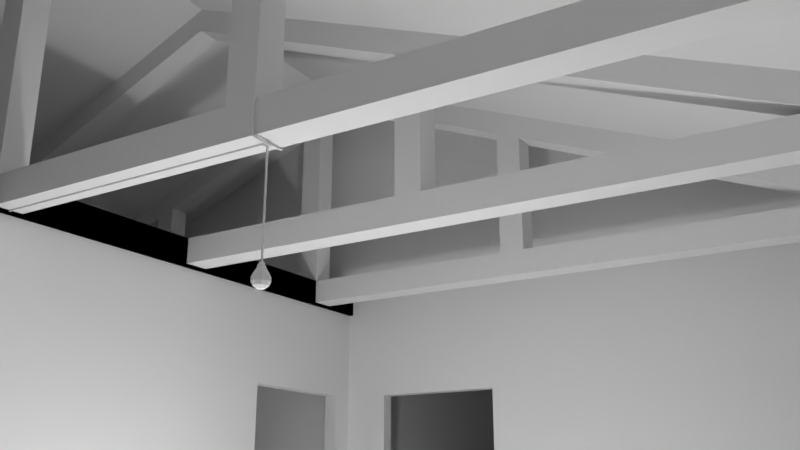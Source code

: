 # Source: Tembok.blend  (saved by Blender 2.79.0; exported with 4.5.12 LTS)
import bpy
from mathutils import Matrix  # noqa: F401  (used for matrix-valued properties, if any)

bpy.ops.wm.read_factory_settings(use_empty=True)
scene = bpy.context.scene
scene.name = 'Scene'

# ---- collections
col_collection_1 = bpy.data.collections.new('Collection 1'); scene.collection.children.link(col_collection_1)
col_collection_2 = bpy.data.collections.new('Collection 2'); scene.collection.children.link(col_collection_2)

# ---- materials (node trees are filled in below, after node groups)
mat_material_000 = bpy.data.materials.new('Material.000')
mat_material_000.alpha_threshold = 0.0
mat_material_000.use_transparent_shadow = False
mat_material_000.roughness = 0.5
mat_material_000.specular_intensity = 0.0
mat_genteng = bpy.data.materials.new('Genteng')
mat_genteng.alpha_threshold = 0.0
mat_genteng.use_transparent_shadow = False
mat_genteng.roughness = 0.5
mat_genteng.specular_intensity = 0.0
mat_rangka_genteng = bpy.data.materials.new('Rangka_Genteng')
mat_rangka_genteng.alpha_threshold = 0.0
mat_rangka_genteng.use_transparent_shadow = False
mat_rangka_genteng.roughness = 0.5
mat_rangka_genteng.specular_intensity = 0.0

# ---- material node trees

# ---- world
world_world = bpy.data.worlds.new('World'); scene.world = world_world
world_world.color = (0.05088, 0.05088, 0.05088)
world_world.use_sun_shadow = False
world_world.sun_shadow_jitter_overblur = 0.0
world_world.cycles.sampling_method = 'MANUAL'

# ---- cameras
cam_camera = bpy.data.cameras.new('Camera')
cam_camera.clip_end = 100.0
cam_camera.lens = 35.0
cam_camera.sensor_width = 32.0
cam_camera.sensor_height = 18.0
cam_camera.display_size = 2.0
cam_camera.dof.focus_distance = 0.0
cam_camera.dof.aperture_fstop = 128.0
cam_camera.dof.aperture_blades = 6

# ---- lights
light_sun = bpy.data.lights.new('Sun', 'POINT')
light_sun.transmission_factor = 0.0
light_sun.energy = 100.0
light_sun.shadow_buffer_clip_start = 0.5
light_sun.shadow_soft_size = 0.1
light_sun.shadow_maximum_resolution = 0.006
light_sun.use_absolute_resolution = True

# ---- meshes
me_plane = bpy.data.meshes.new('Plane')
me_plane.from_pydata([(-10.0, -10.0, 0.0), (10.0, -10.0, 0.0), (-10.0, 10.0, 0.0), (10.0, 10.0, 0.0)], [], [(0, 1, 3, 2)])
me_plane.use_remesh_preserve_volume = False
me_plane.use_remesh_preserve_attributes = False
me_plane.use_mirror_vertex_groups = False
me_plane.update()
me_sphere_001 = bpy.data.meshes.new('Sphere.001')
me_sphere_001.from_pydata([(-8.369e-10, 0.02169, -0.5565), (-8.369e-10, 0.04875, -0.6044), (-8.369e-10, 2.217e-09, -0.6655), (-8.369e-10, 0.02169, -0.548), (0.01534, 0.01534, -0.5565), (0.02764, 0.02764, -0.5843), (0.03447, 0.03447, -0.6044), (0.03447, 0.03447, -0.6266), (0.02764, 0.02764, -0.6467), (0.01534, 0.01534, -0.6606), (0.02169, 2.839e-09, -0.5565), (0.03909, 2.839e-09, -0.5843), (0.04875, 2.839e-09, -0.6044), (0.04875, 2.839e-09, -0.6266), (0.03909, 2.839e-09, -0.6467), (0.02169, 2.094e-09, -0.6606), (0.01534, -0.01534, -0.5565), (0.02764, -0.02764, -0.5843), (0.03447, -0.03447, -0.6044), (0.03447, -0.03447, -0.6266), (0.02764, -0.02764, -0.6467), (0.01534, -0.01534, -0.6606), (-9.6e-10, -0.02169, -0.5565), (-2.15e-10, -0.03909, -0.5843), (-2.15e-10, -0.04875, -0.6044), (-2.15e-10, -0.04875, -0.6266), (-2.15e-10, -0.03909, -0.6467), (-9.6e-10, -0.02169, -0.6606), (-0.01534, -0.01534, -0.5565), (-0.02764, -0.02764, -0.5843), (-0.03447, -0.03447, -0.6044), (-0.03447, -0.03447, -0.6266), (-0.02764, -0.02764, -0.6467), (-0.01534, -0.01534, -0.6606), (-0.02169, 2.094e-09, -0.5565), (-0.03909, 2.839e-09, -0.5843), (-0.04875, 2.839e-09, -0.6044), (-0.04875, 2.839e-09, -0.6266), (-0.03909, 2.839e-09, -0.6467), (-0.02169, 2.094e-09, -0.6606), (-0.01534, 0.01534, -0.5565), (-0.02764, 0.02764, -0.5843), (-0.03447, 0.03447, -0.6044), (-0.03447, 0.03447, -0.6266), (-0.02764, 0.02764, -0.6467), (-0.01534, 0.01534, -0.6606), (-2.15e-10, 0.03909, -0.5843), (-2.15e-10, 0.04875, -0.6266), (-2.15e-10, 0.03909, -0.6467), (-9.6e-10, 0.02169, -0.6606), (0.01534, 0.01534, -0.548), (0.02169, 2.839e-09, -0.548), (0.01534, -0.01534, -0.548), (-9.6e-10, -0.02169, -0.548), (-0.01534, -0.01534, -0.548), (-0.02169, 2.094e-09, -0.548), (-0.01534, 0.01534, -0.548), (-8.369e-10, 0.02169, -0.548), (0.01534, 0.01534, -0.548), (0.02169, 2.839e-09, -0.548), (0.01534, -0.01534, -0.548), (-9.6e-10, -0.02169, -0.548), (-0.01534, -0.01534, -0.548), (-0.02169, 2.094e-09, -0.548), (-0.01534, 0.01534, -0.548), (-7.509e-10, 0.01168, -0.5297), (0.008258, 0.008258, -0.5297), (0.01168, 2.85e-09, -0.5297), (0.008258, -0.008258, -0.5297), (-8.172e-10, -0.01168, -0.5297), (-0.008258, -0.008258, -0.5297), (-0.01168, 2.449e-09, -0.5297), (-0.008258, 0.008258, -0.5297), (-2.415e-10, 0.005078, -0.5297), (0.003591, 0.003591, -0.5297), (0.005078, 4.008e-09, -0.5297), (0.003591, -0.003591, -0.5297), (-2.703e-10, -0.005078, -0.5297), (-0.003591, -0.003591, -0.5297), (-0.005078, 3.833e-09, -0.5297), (-0.003591, 0.003591, -0.5297)], [], [(2, 49, 9), (48, 47, 7, 8), (1, 46, 5, 6), (16, 10, 51, 52), (49, 48, 8, 9), (47, 1, 6, 7), (46, 0, 4, 5), (2, 9, 15), (8, 7, 13, 14), (6, 5, 11, 12), (40, 34, 55, 56), (9, 8, 14, 15), (7, 6, 12, 13), (5, 4, 10, 11), (2, 15, 21), (14, 13, 19, 20), (12, 11, 17, 18), (4, 0, 3, 50), (15, 14, 20, 21), (13, 12, 18, 19), (11, 10, 16, 17), (18, 17, 23, 24), (28, 22, 53, 54), (21, 20, 26, 27), (19, 18, 24, 25), (17, 16, 22, 23), (2, 21, 27), (20, 19, 25, 26), (27, 26, 32, 33), (25, 24, 30, 31), (23, 22, 28, 29), (2, 27, 33), (26, 25, 31, 32), (24, 23, 29, 30), (34, 28, 54, 55), (33, 32, 38, 39), (31, 30, 36, 37), (29, 28, 34, 35), (2, 33, 39), (32, 31, 37, 38), (30, 29, 35, 36), (22, 16, 52, 53), (35, 34, 40, 41), (2, 39, 45), (38, 37, 43, 44), (36, 35, 41, 42), (0, 40, 56, 3), (39, 38, 44, 45), (37, 36, 42, 43), (2, 45, 49), (44, 43, 47, 48), (42, 41, 46, 1), (10, 4, 50, 51), (45, 44, 48, 49), (43, 42, 1, 47), (41, 40, 0, 46), (54, 53, 61, 62), (55, 54, 62, 63), (3, 56, 64, 57), (56, 55, 63, 64), (50, 3, 57, 58), (51, 50, 58, 59), (52, 51, 59, 60), (53, 52, 60, 61), (63, 62, 70, 71), (57, 64, 72, 65), (58, 57, 65, 66), (60, 59, 67, 68), (62, 61, 69, 70), (64, 63, 71, 72), (59, 58, 66, 67), (61, 60, 68, 69), (67, 66, 74, 75), (69, 68, 76, 77), (71, 70, 78, 79), (65, 72, 80, 73), (66, 65, 73, 74), (68, 67, 75, 76), (70, 69, 77, 78), (72, 71, 79, 80)])
me_sphere_001.use_remesh_preserve_volume = False
me_sphere_001.use_remesh_preserve_attributes = False
me_sphere_001.use_mirror_vertex_groups = False
me_sphere_001.update()
me_cube_000 = bpy.data.meshes.new('Cube.000')
me_cube_000.from_pydata([(-4.0, -0.06, 0.0), (-4.0, -0.06, 2.5), (-4.0, 0.06, 0.0), (-4.0, 0.06, 2.5), (1.7, -0.06, 0.0), (1.7, -0.06, 2.5), (1.7, 0.06, 0.0), (1.7, 0.06, 2.5), (-4.0, -0.06, 3.3), (-4.0, 0.06, 3.3), (1.7, -0.06, 3.3), (1.7, 0.06, 3.3), (-4.12, -0.06, 0.0), (-4.12, -0.06, 2.5), (-4.12, 0.06, 0.0), (-4.12, 0.06, 2.5), (-4.12, -0.06, 3.3), (-4.12, 0.06, 3.3), (-4.0, -5.06, 0.0), (-4.0, -5.06, 2.5), (-4.0, -5.066, 3.3), (-4.12, -5.06, 0.0), (-4.12, -5.06, 2.5), (-4.12, -5.06, 3.3), (-4.0, -5.18, 0.0), (-4.0, -5.18, 2.5), (-4.0, -5.18, 3.3), (-4.12, -5.18, 0.0), (-4.12, -5.18, 2.5), (-4.12, -5.18, 3.3), (3.0, -5.06, 0.0), (3.0, -5.06, 2.5), (3.0, -5.06, 3.3), (3.0, -5.18, 0.0), (3.0, -5.18, 2.5), (3.0, -5.18, 3.3), (3.12, -5.06, 0.0), (3.12, -5.06, 2.5), (3.12, -5.06, 3.3), (3.12, -5.18, 0.0), (3.12, -5.18, 2.5), (3.12, -5.18, 3.3), (3.0, -1.56, 0.0), (3.0, -1.56, 2.5), (3.0, -1.56, 3.3), (3.12, -1.56, 0.0), (3.12, -1.56, 2.5), (3.12, -1.56, 3.3), (3.0, -0.46, 2.5), (3.0, -0.46, 3.3), (3.12, -0.46, 2.5), (3.12, -0.46, 3.3), (3.0, -0.06, 2.5), (3.0, -0.06, 3.3), (3.12, -0.06, 2.5), (3.12, -0.06, 3.3), (9.02, 0.06, 3.3), (9.02, 0.06, 2.5), (9.02, 0.06, -1.192e-07), (9.02, -0.06, -1.192e-07), (2.8, -0.06, 2.5), (2.8, -0.06, 3.3), (2.8, 0.06, 2.5), (2.8, 0.06, 3.3), (3.0, -0.06, -1.192e-07), (3.12, -0.06, -1.192e-07), (3.0, -0.46, -1.192e-07), (3.12, -0.46, -1.192e-07), (3.12, 0.06, -1.192e-07), (3.0, 0.06, -1.192e-07), (2.8, 0.06, -1.192e-07), (2.8, -0.06, -1.192e-07), (-4.0, -0.06, 0.8984), (-4.0, 0.06, 0.8984), (1.7, 0.06, 0.8984), (1.7, -0.06, 0.8984), (-4.12, -0.06, 0.8984), (-4.12, 0.06, 0.8984), (-4.0, -5.06, 0.8984), (-4.12, -5.06, 0.8984), (-4.0, -5.18, 0.8984), (-4.12, -5.18, 0.8984), (3.0, -5.06, 0.8984), (3.0, -5.18, 0.8984), (3.12, -5.06, 0.8984), (3.12, -5.18, 0.8984), (3.0, -1.56, 0.8984), (3.12, -1.56, 0.8984), (0.08, -5.06, 3.3), (0.08, -5.06, 2.5), (0.08, -5.18, 0.0), (0.08, -5.18, 2.5), (0.08, -5.18, 3.3), (0.08, -5.06, 0.0), (0.08, -5.06, 0.8984), (0.08, -5.18, 0.8984), (1.879, -5.06, 3.3), (1.879, -5.18, 0.0), (1.879, -5.18, 3.3), (1.879, -5.06, 0.0), (1.879, -5.06, 0.8984), (1.879, -5.18, 0.8984), (1.879, -5.06, 2.5), (1.879, -5.18, 2.5), (-4.0, 3.96, 0.0), (-4.0, 3.96, 2.5), (-4.0, 3.96, 3.3), (-4.12, 3.96, 0.0), (-4.12, 3.96, 2.5), (-4.12, 3.96, 3.3), (-4.0, 3.96, 0.8984), (-4.12, 3.96, 0.8984), (-4.0, 4.08, 0.0), (-4.0, 4.08, 2.5), (-4.0, 4.08, 3.3), (-4.12, 4.08, 0.0), (-4.12, 4.08, 2.5), (-4.12, 4.08, 3.3), (-4.0, 4.08, 0.8984), (-4.12, 4.08, 0.8984), (3.0, 3.96, 0.0), (3.0, 3.96, 2.5), (3.0, 3.96, 3.3), (3.0, 3.96, 0.8984), (3.0, 4.08, 0.0), (3.0, 4.08, 2.5), (3.0, 4.08, 3.3), (3.0, 4.08, 0.8984), (3.12, 3.96, 0.0), (3.12, 3.96, 2.5), (3.12, 3.96, 3.3), (3.12, 3.96, 0.8984), (3.12, 4.08, 0.0), (3.12, 4.08, 2.5), (3.12, 4.08, 3.3), (3.12, 4.08, 0.8984), (9.02, -0.06, 3.3), (3.0, 0.06, 2.5), (3.0, 0.06, 3.3), (3.0, 0.06, 0.8984), (9.02, -0.06, 2.5), (3.12, 0.06, 2.5), (3.12, 0.06, 3.3), (3.12, 0.06, 0.8984), (9.02, 0.06, 0.8984), (9.14, 0.06, 3.3), (9.14, 0.06, 2.5), (9.14, 0.06, -1.192e-07), (9.14, -0.06, -1.192e-07), (9.14, -0.06, 3.3), (9.14, -0.06, 2.5), (9.14, 0.06, 0.8984), (9.02, -6.06, -1.192e-07), (9.02, -6.06, 3.0), (9.02, -6.06, 2.5), (9.14, -6.06, -1.192e-07), (9.14, -6.06, 3.0), (9.14, -6.06, 2.5), (3.0, -6.06, 0.0), (3.0, -6.06, 2.5), (3.0, -6.06, 3.0), (3.12, -6.06, 0.0), (3.12, -6.06, 2.5), (3.12, -6.06, 3.0), (3.0, -6.06, 0.8984), (3.12, -6.06, 0.8984), (3.0, -6.18, 0.0), (3.0, -6.18, 2.5), (3.0, -6.18, 3.0), (3.12, -6.18, 0.0), (3.12, -6.18, 2.5), (3.12, -6.18, 3.0), (3.0, -6.18, 0.8984), (3.12, -6.18, 0.8984), (9.02, -6.06, 0.8984), (9.02, -6.18, 0.0), (9.02, -6.18, 2.5), (9.02, -6.18, 3.0), (9.02, -6.18, 0.8984), (9.14, -6.06, 0.8984), (9.14, -6.18, 0.0), (9.14, -6.18, 2.5), (9.14, -6.18, 3.0), (9.14, -6.18, 0.8984), (8.8, -6.18, 2.5), (8.8, -6.18, 0.8984), (8.8, -6.06, 0.8984), (8.8, -6.18, 0.0), (8.8, -6.18, 3.0), (8.8, -6.06, 2.5), (8.8, -6.06, 3.0), (8.8, -6.06, -1.192e-07), (7.8, -6.18, 2.5), (7.8, -6.18, 3.0), (7.8, -6.06, 2.5), (7.8, -6.06, -1.192e-07), (7.8, -6.18, 0.8984), (7.8, -6.06, 0.8984), (7.8, -6.18, 0.0), (7.8, -6.06, 3.0), (3.12, 3.44, 0.8984), (3.0, 3.44, 2.5), (3.0, 3.44, 3.3), (3.12, 3.44, 3.3), (3.12, 3.44, 2.5), (3.0, 3.44, 0.8984), (3.12, 3.44, 0.0), (3.0, 3.44, 0.0), (3.12, 2.34, 0.8984), (3.0, 2.34, 2.5), (3.0, 2.34, 0.8984), (3.0, 2.34, 0.0), (3.0, 2.34, 3.3), (3.12, 2.34, 3.3), (3.12, 2.34, 2.5), (3.12, 2.34, 0.0), (-4.0, -0.06, 5.51), (-4.0, 0.06, 5.47), (-4.12, -0.06, 5.51), (-4.12, 0.06, 5.47), (3.0, -0.06, 5.51), (3.12, -0.06, 5.51), (9.02, 0.06, 5.47), (9.14, 5.46, 3.37), (9.02, 5.46, 3.37), (9.02, -0.06, 5.51), (3.0, 0.06, 5.47), (3.12, 0.06, 5.47), (9.14, 0.06, 5.47), (9.14, -0.06, 5.51), (-4.0, -5.06, 3.52), (-4.12, -5.06, 3.52), (-4.0, -5.18, 3.47), (-4.12, -5.18, 3.47), (3.0, -5.06, 3.52), (3.0, -5.18, 3.47), (3.12, -5.06, 3.52), (3.12, -5.18, 3.47), (0.08, -5.06, 3.52), (0.08, -5.18, 3.47), (1.879, -5.06, 3.52), (1.879, -5.18, 3.47), (9.02, -6.06, 3.14), (9.14, -6.06, 3.14), (3.0, -6.06, 3.14), (3.12, -6.06, 3.14), (3.0, -6.18, 3.08), (3.12, -6.18, 3.08), (9.02, -6.18, 3.08), (9.14, -6.18, 3.08), (8.8, -6.18, 3.08), (8.8, -6.06, 3.14), (7.8, -6.18, 3.08), (7.8, -6.06, 3.14), (3.0, -0.46, 5.351), (3.0, -1.564, 4.911), (3.12, -0.46, 5.351), (3.12, -1.564, 4.911), (-4.0, 3.96, 3.91), (-4.12, 3.96, 3.91), (-4.0, 4.08, 3.86), (-4.12, 4.08, 3.86), (3.0, 3.96, 3.91), (3.0, 4.08, 3.86), (3.12, 3.96, 3.91), (3.12, 4.08, 3.86), (3.0, 2.426, 4.524), (3.0, 3.44, 4.118), (3.12, 2.426, 4.524), (3.12, 3.44, 4.118), (-4.0, 0.04, 0.552), (-4.0, 0.04, 0.652), (-4.0, 0.64, 0.552), (-4.0, 0.64, 0.652), (-3.3, 0.04, 0.552), (-3.3, 0.04, 0.652), (-3.3, 0.64, 0.552), (-3.3, 0.64, 0.652), (-4.0, 0.74, 0.552), (-4.0, 0.74, 0.652), (-3.3, 0.74, 0.552), (-3.3, 0.74, 0.652), (-4.0, 0.64, 0.0), (-3.3, 0.64, 0.0), (-4.0, 0.74, 0.0), (-3.3, 0.74, 0.0), (-4.2, 1.54, 0.552), (-4.2, 1.54, 0.652), (-3.5, 1.54, 0.552), (-3.5, 1.54, 0.652), (-4.2, 1.64, 0.552), (-4.2, 1.64, 0.652), (-3.5, 1.64, 0.552), (-3.5, 1.64, 0.652), (-4.2, 1.54, -0.0001068), (-3.5, 1.54, -0.0001068), (-4.2, 1.64, -0.0001068), (-3.5, 1.64, -0.0001068), (-4.0, -5.066, 3.3)], [], [(2, 0, 12, 14), (73, 3, 7, 74), (69, 64, 71, 70), (75, 5, 1, 72), (2, 6, 4, 0), (65, 64, 69, 68), (219, 259, 109, 17), (259, 219, 217, 258), (1, 5, 10, 8), (7, 3, 9, 11), (76, 13, 15, 77), (15, 13, 16, 17), (12, 0, 18, 21), (2, 14, 107, 104), (231, 218, 16, 23), (23, 22, 28, 29), (231, 230, 216, 218), (1, 8, 298, 19), (16, 13, 22, 23), (72, 1, 19, 78), (76, 12, 21, 79), (25, 26, 29, 28), (80, 25, 28, 81), (21, 18, 24, 27), (79, 21, 27, 81), (102, 96, 32, 31), (84, 36, 45, 87), (40, 41, 163, 162), (237, 245, 163, 41), (98, 103, 34, 35), (37, 38, 41, 40), (84, 37, 40, 85), (33, 30, 36, 39), (96, 88, 238, 240), (31, 32, 44, 43), (86, 43, 46, 87), (38, 37, 46, 47), (36, 30, 42, 45), (82, 31, 43, 86), (244, 245, 237, 235), (48, 52, 64, 66), (46, 43, 48, 50), (47, 46, 50, 51), (43, 44, 49, 48), (51, 50, 54, 55), (48, 49, 53, 52), (143, 141, 57, 144), (244, 235, 35, 160), (141, 142, 56, 57), (55, 54, 140, 136), (63, 62, 7, 11), (52, 53, 61, 60), (50, 48, 66, 67), (138, 137, 62, 63), (67, 66, 64, 65), (225, 242, 243, 229), (60, 61, 10, 5), (62, 60, 5, 7), (52, 60, 71, 64), (54, 50, 67, 65), (62, 137, 69, 70), (60, 62, 70, 71), (30, 82, 86, 42), (42, 86, 87, 45), (33, 39, 161, 158), (36, 84, 85, 39), (37, 84, 87, 46), (22, 79, 81, 28), (24, 80, 81, 27), (13, 76, 79, 22), (0, 72, 78, 18), (3, 73, 110, 105), (12, 76, 77, 14), (4, 75, 72, 0), (2, 73, 74, 6), (25, 80, 95, 91), (18, 78, 94, 93), (78, 19, 89, 94), (24, 18, 93, 90), (26, 25, 91, 92), (41, 38, 236, 237), (19, 298, 88, 89), (80, 24, 90, 95), (93, 94, 100, 99), (90, 93, 99, 97), (92, 91, 103, 98), (32, 96, 240, 234), (89, 88, 96, 102), (95, 90, 97, 101), (113, 114, 126, 125), (104, 112, 124, 120), (108, 109, 117, 116), (73, 2, 104, 110), (14, 77, 111, 107), (9, 3, 105, 106), (77, 15, 108, 111), (15, 17, 109, 108), (114, 113, 116, 117), (118, 112, 115, 119), (113, 118, 119, 116), (106, 122, 262, 258), (107, 111, 119, 115), (106, 105, 121, 122), (111, 108, 116, 119), (104, 107, 115, 112), (124, 127, 135, 132), (127, 125, 133, 135), (105, 110, 123, 121), (134, 126, 263, 265), (118, 113, 125, 127), (110, 104, 120, 123), (112, 118, 127, 124), (129, 131, 135, 133), (130, 129, 133, 134), (131, 128, 132, 135), (125, 126, 134, 133), (212, 209, 137, 138), (215, 208, 143, 68), (120, 124, 132, 128), (114, 117, 261, 260), (68, 143, 144, 58), (57, 56, 145, 146), (214, 213, 142, 141), (209, 210, 139, 137), (210, 211, 69, 139), (211, 215, 68, 69), (208, 214, 141, 143), (54, 65, 59, 140), (65, 68, 58, 59), (149, 150, 146, 145), (146, 150, 148, 147), (136, 140, 154, 153), (59, 148, 155, 152), (17, 16, 218, 219), (59, 58, 147, 148), (58, 144, 151, 147), (144, 57, 146, 151), (140, 59, 152, 154), (148, 150, 157, 155), (225, 136, 153, 242), (150, 149, 156, 157), (189, 190, 153, 154), (158, 161, 169, 166), (191, 186, 174, 152), (39, 85, 165, 161), (34, 83, 164, 159), (83, 33, 158, 164), (35, 34, 159, 160), (85, 40, 162, 165), (168, 167, 170, 171), (172, 166, 169, 173), (167, 172, 173, 170), (159, 164, 172, 167), (164, 158, 166, 172), (184, 185, 178, 176), (160, 159, 167, 168), (176, 178, 183, 181), (178, 175, 180, 183), (175, 152, 155, 180), (185, 187, 175, 178), (187, 191, 152, 175), (188, 184, 176, 177), (153, 190, 251, 242), (186, 189, 154, 174), (157, 156, 182, 181), (155, 179, 183, 180), (179, 157, 181, 183), (190, 199, 253, 251), (177, 176, 181, 182), (33, 83, 82, 30), (100, 101, 97, 99), (100, 94, 95, 101), (95, 94, 89, 91), (89, 102, 103, 91), (102, 31, 34, 103), (31, 82, 83, 34), (192, 194, 189, 184), (199, 163, 245, 253), (193, 192, 184, 188), (198, 195, 191, 187), (196, 198, 187, 185), (189, 186, 185, 184), (195, 197, 186, 191), (194, 199, 190, 189), (162, 163, 199, 194), (161, 165, 197, 195), (170, 173, 196, 192), (173, 169, 198, 196), (169, 161, 195, 198), (171, 170, 192, 193), (177, 182, 249, 248), (165, 162, 194, 197), (196, 197, 194, 192), (185, 186, 197, 196), (131, 129, 204, 200), (120, 128, 206, 207), (123, 120, 207, 205), (121, 123, 205, 201), (129, 130, 203, 204), (128, 131, 200, 206), (122, 121, 201, 202), (204, 203, 213, 214), (202, 201, 209, 212), (206, 200, 205, 207), (204, 201, 205, 200), (214, 209, 201, 204), (214, 208, 210, 209), (211, 210, 208, 215), (6, 74, 75, 4), (5, 75, 74, 7), (216, 217, 219, 218), (220, 221, 227, 226), (220, 226, 138, 53), (61, 53, 138, 63), (216, 8, 9, 217), (222, 225, 229, 228), (145, 56, 224, 223), (149, 145, 228, 229), (216, 230, 20, 8), (230, 231, 233, 232), (240, 241, 235, 234), (234, 235, 237, 236), (230, 232, 239, 238), (238, 239, 241, 240), (88, 20, 230, 238), (98, 35, 235, 241), (26, 92, 239, 232), (23, 29, 233, 231), (92, 98, 241, 239), (29, 26, 232, 233), (245, 244, 246, 247), (251, 250, 248, 242), (242, 248, 249, 243), (253, 252, 250, 251), (245, 247, 252, 253), (193, 188, 250, 252), (188, 177, 248, 250), (182, 156, 243, 249), (160, 168, 246, 244), (168, 171, 247, 246), (171, 193, 252, 247), (243, 156, 149, 229), (257, 255, 234, 236), (221, 220, 254, 256), (256, 254, 255, 257), (236, 38, 47, 257), (51, 55, 221, 256), (47, 51, 256, 257), (32, 234, 255, 44), (44, 255, 254, 49), (220, 53, 49, 254), (259, 258, 260, 261), (260, 258, 262, 263), (263, 262, 264, 265), (130, 134, 265, 264), (126, 114, 260, 263), (117, 109, 259, 261), (266, 226, 227, 268), (258, 217, 9, 106), (262, 267, 269, 264), (267, 266, 268, 269), (122, 202, 267, 262), (202, 212, 266, 267), (212, 138, 226, 266), (130, 264, 269, 203), (203, 269, 268, 213), (213, 268, 227, 142), (270, 271, 273, 272), (277, 276, 280, 281), (276, 277, 275, 274), (274, 275, 271, 270), (272, 276, 274, 270), (277, 273, 271, 275), (278, 279, 287, 286), (276, 272, 282, 283), (273, 277, 281, 279), (272, 273, 279, 278), (283, 282, 284, 285), (278, 280, 285, 284), (272, 278, 284, 282), (280, 276, 283, 285), (287, 289, 293, 291), (281, 280, 288, 289), (280, 278, 286, 288), (279, 281, 289, 287), (290, 291, 293, 292), (286, 287, 291, 290), (289, 288, 292, 293), (292, 288, 295, 297), (295, 294, 296, 297), (290, 292, 297, 296), (286, 290, 296, 294), (288, 286, 294, 295), (63, 11, 10, 61), (9, 8, 10, 11), (55, 142, 227, 221), (225, 222, 56, 136), (142, 55, 136, 56), (224, 222, 228, 223), (228, 145, 223), (222, 224, 56)])
me_cube_000.materials.append(mat_material_000)
me_cube_000.use_remesh_preserve_volume = False
me_cube_000.use_remesh_preserve_attributes = False
me_cube_000.use_mirror_vertex_groups = False
me_cube_000.update()
me_plane_001 = bpy.data.meshes.new('Plane.001')
me_plane_001.from_pydata([(-7.0, -6.5, -2.6), (7.0, -6.5, -2.6), (-7.0, 6.5, -2.6), (7.0, 6.5, -2.6), (-7.0, 0.0, 0.0), (7.0, 0.0, 0.0)], [], [(0, 4, 5, 1), (2, 3, 5, 4)])
_uv = me_plane_001.uv_layers.new(name='UVMap')
_uv.uv.foreach_set('vector', [0.3, 0.25, 0.3, 3.5, 7.3, 3.5, 7.3, 0.25, 0.3, 0.25, 7.3, 0.25, 7.3, 3.5, 0.3, 3.5])
me_plane_001.materials.append(mat_genteng)
me_plane_001.use_remesh_preserve_volume = False
me_plane_001.use_remesh_preserve_attributes = False
me_plane_001.use_mirror_vertex_groups = False
me_plane_001.update()
me_cube_013 = bpy.data.meshes.new('Cube.013')
me_cube_013.from_pydata([(8.9, -6.1, 2.86), (8.9, -6.1, 3.06), (9.1, -6.1, 2.86), (9.1, -6.1, 3.06), (-4.1, -6.1, 2.81), (-4.1, -6.1, 3.06), (-4.1, -5.9, 2.89), (-4.1, -5.9, 3.14), (9.1, -6.1, 2.81), (9.1, -6.1, 3.06), (9.1, -5.9, 2.89), (9.1, -5.9, 3.14), (-4.1, -6.1, 2.81), (-4.1, -6.1, 3.06), (-4.1, -5.9, 2.89), (-4.1, -5.9, 3.14), (9.1, -6.1, 2.81), (9.1, -6.1, 3.06), (9.1, -5.9, 2.89), (9.1, -5.9, 3.14), (-3.9, -1.9, 4.54), (-3.9, -1.9, 3.5), (-3.9, -2.1, 4.46), (-3.9, -2.1, 3.5), (-4.1, -1.9, 4.54), (-4.1, -1.9, 3.5), (-4.1, -2.1, 4.46), (-4.1, -2.1, 3.5), (-3.9, -4.5, 3.5), (-3.9, -5.0, 3.3), (-4.1, -4.5, 3.5), (-4.1, -5.0, 3.3), (-4.1, -6.1, 2.86), (-4.1, -6.1, 3.06), (-3.9, -6.1, 2.86), (-3.9, -6.1, 3.06), (2.4, -6.1, 2.86), (2.4, -6.1, 3.06), (2.6, -6.1, 2.86), (2.6, -6.1, 3.06), (5.65, -6.1, 2.86), (5.65, -6.1, 3.06), (5.85, -6.1, 2.86), (5.85, -6.1, 3.06), (-0.85, -6.1, 2.86), (-0.85, -6.1, 3.06), (-0.65, -6.1, 2.86), (-0.65, -6.1, 3.06), (-2.475, -6.1, 2.86), (-2.475, -6.1, 3.06), (-2.275, -6.1, 2.86), (-2.275, -6.1, 3.06), (0.775, -6.1, 2.86), (0.775, -6.1, 3.06), (0.975, -6.1, 2.86), (0.975, -6.1, 3.06), (4.025, -6.1, 2.86), (4.025, -6.1, 3.06), (4.225, -6.1, 2.86), (4.225, -6.1, 3.06), (7.275, -6.1, 2.86), (7.275, -6.1, 3.06), (7.475, -6.1, 2.86), (7.475, -6.1, 3.06), (-2.275, -1.9, 4.54), (-2.275, -1.9, 3.5), (-2.275, -2.1, 4.46), (-2.275, -2.1, 3.5), (-2.475, -1.9, 4.54), (-2.475, -1.9, 3.5), (-2.475, -2.1, 4.46), (-2.475, -2.1, 3.5), (-2.275, -4.5, 3.5), (-2.275, -5.0, 3.3), (-2.475, -4.5, 3.5), (-2.475, -5.0, 3.3), (-0.65, -1.9, 4.54), (-0.65, -1.9, 3.5), (-0.65, -2.1, 4.46), (-0.65, -2.1, 3.5), (-0.85, -1.9, 4.54), (-0.85, -1.9, 3.5), (-0.85, -2.1, 4.46), (-0.85, -2.1, 3.5), (-0.65, -4.5, 3.5), (-0.65, -5.0, 3.3), (-0.85, -4.5, 3.5), (-0.85, -5.0, 3.3), (0.975, -1.9, 4.54), (0.975, -1.9, 3.5), (0.975, -2.1, 4.46), (0.975, -2.1, 3.5), (0.775, -1.9, 4.54), (0.775, -1.9, 3.5), (0.775, -2.1, 4.46), (0.775, -2.1, 3.5), (0.975, -4.5, 3.5), (0.975, -5.0, 3.3), (0.775, -4.5, 3.5), (0.775, -5.0, 3.3), (2.6, -1.9, 4.54), (2.6, -1.9, 3.5), (2.6, -2.1, 4.46), (2.6, -2.1, 3.5), (2.4, -1.9, 4.54), (2.4, -1.9, 3.5), (2.4, -2.1, 4.46), (2.4, -2.1, 3.5), (2.6, -4.5, 3.5), (2.6, -5.0, 3.3), (2.4, -4.5, 3.5), (2.4, -5.0, 3.3), (4.225, -1.9, 4.54), (4.225, -1.9, 3.5), (4.225, -2.1, 4.46), (4.225, -2.1, 3.5), (4.025, -1.9, 4.54), (4.025, -1.9, 3.5), (4.025, -2.1, 4.46), (4.025, -2.1, 3.5), (4.225, -4.5, 3.5), (4.225, -5.0, 3.3), (4.025, -4.5, 3.5), (4.025, -5.0, 3.3), (5.85, -1.9, 4.54), (5.85, -1.9, 3.5), (5.85, -2.1, 4.46), (5.85, -2.1, 3.5), (5.65, -1.9, 4.54), (5.65, -1.9, 3.5), (5.65, -2.1, 4.46), (5.65, -2.1, 3.5), (5.85, -4.5, 3.5), (5.85, -5.0, 3.3), (5.65, -4.5, 3.5), (5.65, -5.0, 3.3), (7.475, -1.9, 4.54), (7.475, -1.9, 3.5), (7.475, -2.1, 4.46), (7.475, -2.1, 3.5), (7.275, -1.9, 4.54), (7.275, -1.9, 3.5), (7.275, -2.1, 4.46), (7.275, -2.1, 3.5), (7.475, -4.5, 3.5), (7.475, -5.0, 3.3), (7.275, -4.5, 3.5), (7.275, -5.0, 3.3), (9.1, -1.9, 4.54), (9.1, -1.9, 3.5), (9.1, -2.1, 4.46), (9.1, -2.1, 3.5), (8.9, -1.9, 4.54), (8.9, -1.9, 3.5), (8.9, -2.1, 4.46), (8.9, -2.1, 3.5), (9.1, -4.5, 3.5), (9.1, -5.0, 3.3), (8.9, -4.5, 3.5), (8.9, -5.0, 3.3), (-4.1, -0.04, 3.28), (-4.1, -0.04, 3.5), (-4.1, 0.16, 3.28), (-4.1, 0.16, 3.5), (9.1, -0.04, 3.28), (9.1, -0.04, 3.5), (9.1, 0.16, 3.28), (9.1, 0.16, 3.5), (-4.1, -0.04, 3.28), (-4.1, -0.04, 3.5), (-4.1, 0.16, 3.28), (-4.1, 0.16, 3.5), (9.1, -0.04, 3.28), (9.1, -0.04, 3.5), (9.1, 0.16, 3.28), (9.1, 0.16, 3.5), (-3.9, 0.16, 5.44), (-3.9, 0.16, 3.5), (-3.9, -0.04, 5.36), (-3.9, -0.04, 3.5), (-4.1, 0.16, 5.44), (-4.1, 0.16, 3.5), (-4.1, -0.04, 5.36), (-4.1, -0.04, 3.5), (-0.65, 0.16, 5.44), (-0.65, 0.16, 3.5), (-0.65, -0.04, 5.36), (-0.65, -0.04, 3.5), (-0.85, 0.16, 5.44), (-0.85, 0.16, 3.5), (-0.85, -0.04, 5.36), (-0.85, -0.04, 3.5), (2.6, 0.16, 5.44), (2.6, 0.16, 3.5), (2.6, -0.04, 5.36), (2.6, -0.04, 3.5), (2.4, 0.16, 5.44), (2.4, 0.16, 3.5), (2.4, -0.04, 5.36), (2.4, -0.04, 3.5), (5.85, 0.16, 5.44), (5.85, 0.16, 3.5), (5.85, -0.04, 5.36), (5.85, -0.04, 3.5), (5.65, 0.16, 5.44), (5.65, 0.16, 3.5), (5.65, -0.04, 5.36), (5.65, -0.04, 3.5), (9.1, 0.16, 5.44), (9.1, 0.16, 3.5), (9.1, -0.04, 5.36), (9.1, -0.04, 3.5), (8.9, 0.16, 5.44), (8.9, 0.16, 3.5), (8.9, -0.04, 5.36), (8.9, -0.04, 3.5), (8.9, 6.1, 2.86), (8.9, 6.1, 3.06), (8.9, 0.0, 5.3), (8.9, 0.0, 5.5), (9.1, 6.1, 2.86), (9.1, 6.1, 3.06), (9.1, 0.0, 5.3), (9.1, 0.0, 5.5), (-4.1, 6.1, 2.81), (-4.1, 6.1, 3.06), (-4.1, 5.9, 2.89), (-4.1, 5.9, 3.14), (9.1, 6.1, 2.81), (9.1, 6.1, 3.06), (9.1, 5.9, 2.89), (9.1, 5.9, 3.14), (-4.1, 6.1, 2.81), (-4.1, 6.1, 3.06), (-4.1, 5.9, 2.89), (-4.1, 5.9, 3.14), (9.1, 6.1, 2.81), (9.1, 6.1, 3.06), (9.1, 5.9, 2.89), (9.1, 5.9, 3.14), (-3.9, 1.9, 4.54), (-3.9, 1.9, 3.5), (-3.9, 2.1, 4.46), (-3.9, 2.1, 3.5), (-4.1, 1.9, 4.54), (-4.1, 1.9, 3.5), (-4.1, 2.1, 4.46), (-4.1, 2.1, 3.5), (-3.9, 0.0, 3.5), (-3.9, 0.0, 3.3), (-3.9, 4.5, 3.5), (-3.9, 5.0, 3.3), (-4.1, 0.0, 3.5), (-4.1, 0.0, 3.3), (-4.1, 4.5, 3.5), (-4.1, 5.0, 3.3), (-4.1, 6.1, 2.86), (-4.1, 6.1, 3.06), (-4.1, 0.0, 5.3), (-4.1, 0.0, 5.5), (-3.9, 6.1, 2.86), (-3.9, 6.1, 3.06), (-3.9, 0.0, 5.3), (-3.9, 0.0, 5.5), (2.4, 6.1, 2.86), (2.4, 6.1, 3.06), (2.4, 0.0, 5.3), (2.4, 0.0, 5.5), (2.6, 6.1, 2.86), (2.6, 6.1, 3.06), (2.6, 0.0, 5.3), (2.6, 0.0, 5.5), (5.65, 6.1, 2.86), (5.65, 6.1, 3.06), (5.65, 0.0, 5.3), (5.65, 0.0, 5.5), (5.85, 6.1, 2.86), (5.85, 6.1, 3.06), (5.85, 0.0, 5.3), (5.85, 0.0, 5.5), (-0.85, 6.1, 2.86), (-0.85, 6.1, 3.06), (-0.85, 0.0, 5.3), (-0.85, 0.0, 5.5), (-0.65, 6.1, 2.86), (-0.65, 6.1, 3.06), (-0.65, 0.0, 5.3), (-0.65, 0.0, 5.5), (-2.475, 6.1, 2.86), (-2.475, 6.1, 3.06), (-2.475, 0.0, 5.3), (-2.475, 0.0, 5.5), (-2.275, 6.1, 2.86), (-2.275, 6.1, 3.06), (-2.275, 0.0, 5.3), (-2.275, 0.0, 5.5), (0.775, 6.1, 2.86), (0.775, 6.1, 3.06), (0.775, 0.0, 5.3), (0.775, 0.0, 5.5), (0.975, 6.1, 2.86), (0.975, 6.1, 3.06), (0.975, 0.0, 5.3), (0.975, 0.0, 5.5), (4.025, 6.1, 2.86), (4.025, 6.1, 3.06), (4.025, 0.0, 5.3), (4.025, 0.0, 5.5), (4.225, 6.1, 2.86), (4.225, 6.1, 3.06), (4.225, 0.0, 5.3), (4.225, 0.0, 5.5), (7.275, 6.1, 2.86), (7.275, 6.1, 3.06), (7.275, 0.0, 5.3), (7.275, 0.0, 5.5), (7.475, 6.1, 2.86), (7.475, 6.1, 3.06), (7.475, 0.0, 5.3), (7.475, 0.0, 5.5), (-2.275, 1.9, 4.54), (-2.275, 1.9, 3.5), (-2.275, 2.1, 4.46), (-2.275, 2.1, 3.5), (-2.475, 1.9, 4.54), (-2.475, 1.9, 3.5), (-2.475, 2.1, 4.46), (-2.475, 2.1, 3.5), (-2.275, 0.0, 3.5), (-2.275, 0.0, 3.3), (-2.275, 4.5, 3.5), (-2.275, 5.0, 3.3), (-2.475, 0.0, 3.5), (-2.475, 0.0, 3.3), (-2.475, 4.5, 3.5), (-2.475, 5.0, 3.3), (-0.65, 1.9, 4.54), (-0.65, 1.9, 3.5), (-0.65, 2.1, 4.46), (-0.65, 2.1, 3.5), (-0.85, 1.9, 4.54), (-0.85, 1.9, 3.5), (-0.85, 2.1, 4.46), (-0.85, 2.1, 3.5), (-0.65, 0.0, 3.5), (-0.65, 0.0, 3.3), (-0.65, 4.5, 3.5), (-0.65, 5.0, 3.3), (-0.85, 0.0, 3.5), (-0.85, 0.0, 3.3), (-0.85, 4.5, 3.5), (-0.85, 5.0, 3.3), (0.975, 1.9, 4.54), (0.975, 1.9, 3.5), (0.975, 2.1, 4.46), (0.975, 2.1, 3.5), (0.775, 1.9, 4.54), (0.775, 1.9, 3.5), (0.775, 2.1, 4.46), (0.775, 2.1, 3.5), (0.975, 0.0, 3.5), (0.975, 0.0, 3.3), (0.975, 4.5, 3.5), (0.975, 5.0, 3.3), (0.775, 0.0, 3.5), (0.775, 0.0, 3.3), (0.775, 4.5, 3.5), (0.775, 5.0, 3.3), (2.6, 1.9, 4.54), (2.6, 1.9, 3.5), (2.6, 2.1, 4.46), (2.6, 2.1, 3.5), (2.4, 1.9, 4.54), (2.4, 1.9, 3.5), (2.4, 2.1, 4.46), (2.4, 2.1, 3.5), (2.6, 0.0, 3.5), (2.6, 0.0, 3.3), (2.6, 4.5, 3.5), (2.6, 5.0, 3.3), (2.4, 0.0, 3.5), (2.4, 0.0, 3.3), (2.4, 4.5, 3.5), (2.4, 5.0, 3.3), (4.225, 1.9, 4.54), (4.225, 1.9, 3.5), (4.225, 2.1, 4.46), (4.225, 2.1, 3.5), (4.025, 1.9, 4.54), (4.025, 1.9, 3.5), (4.025, 2.1, 4.46), (4.025, 2.1, 3.5), (4.225, 0.0, 3.5), (4.225, 0.0, 3.3), (4.225, 4.5, 3.5), (4.225, 5.0, 3.3), (4.025, 0.0, 3.5), (4.025, 0.0, 3.3), (4.025, 4.5, 3.5), (4.025, 5.0, 3.3), (5.85, 1.9, 4.54), (5.85, 1.9, 3.5), (5.85, 2.1, 4.46), (5.85, 2.1, 3.5), (5.65, 1.9, 4.54), (5.65, 1.9, 3.5), (5.65, 2.1, 4.46), (5.65, 2.1, 3.5), (5.85, 0.0, 3.5), (5.85, 0.0, 3.3), (5.85, 4.5, 3.5), (5.85, 5.0, 3.3), (5.65, 0.0, 3.5), (5.65, 0.0, 3.3), (5.65, 4.5, 3.5), (5.65, 5.0, 3.3), (7.475, 1.9, 4.54), (7.475, 1.9, 3.5), (7.475, 2.1, 4.46), (7.475, 2.1, 3.5), (7.275, 1.9, 4.54), (7.275, 1.9, 3.5), (7.275, 2.1, 4.46), (7.275, 2.1, 3.5), (7.475, 0.0, 3.5), (7.475, 0.0, 3.3), (7.475, 4.5, 3.5), (7.475, 5.0, 3.3), (7.275, 0.0, 3.5), (7.275, 0.0, 3.3), (7.275, 4.5, 3.5), (7.275, 5.0, 3.3), (9.1, 1.9, 4.54), (9.1, 1.9, 3.5), (9.1, 2.1, 4.46), (9.1, 2.1, 3.5), (8.9, 1.9, 4.54), (8.9, 1.9, 3.5), (8.9, 2.1, 4.46), (8.9, 2.1, 3.5), (9.1, 0.0, 3.5), (9.1, 0.0, 3.3), (9.1, 4.5, 3.5), (9.1, 5.0, 3.3), (8.9, 0.0, 3.5), (8.9, 0.0, 3.3), (8.9, 4.5, 3.5), (8.9, 5.0, 3.3)], [], [(0, 1, 219, 218), (222, 223, 3, 2), (218, 222, 2, 0), (223, 219, 1, 3), (6, 7, 11, 10), (8, 9, 5, 4), (6, 10, 8, 4), (11, 7, 5, 9), (14, 15, 19, 18), (16, 17, 13, 12), (14, 18, 16, 12), (19, 15, 13, 17), (27, 26, 24, 25), (23, 21, 20, 22), (23, 22, 26, 27), (25, 24, 20, 21), (248, 252, 30, 28), (253, 249, 29, 31), (249, 248, 28, 29), (31, 30, 252, 253), (32, 33, 259, 258), (262, 263, 35, 34), (258, 262, 34, 32), (263, 259, 33, 35), (36, 37, 267, 266), (270, 271, 39, 38), (266, 270, 38, 36), (271, 267, 37, 39), (40, 41, 275, 274), (278, 279, 43, 42), (274, 278, 42, 40), (279, 275, 41, 43), (44, 45, 283, 282), (286, 287, 47, 46), (282, 286, 46, 44), (287, 283, 45, 47), (48, 49, 291, 290), (294, 295, 51, 50), (290, 294, 50, 48), (295, 291, 49, 51), (52, 53, 299, 298), (302, 303, 55, 54), (298, 302, 54, 52), (303, 299, 53, 55), (56, 57, 307, 306), (310, 311, 59, 58), (306, 310, 58, 56), (311, 307, 57, 59), (60, 61, 315, 314), (318, 319, 63, 62), (314, 318, 62, 60), (319, 315, 61, 63), (71, 70, 68, 69), (67, 65, 64, 66), (67, 66, 70, 71), (69, 68, 64, 65), (328, 332, 74, 72), (333, 329, 73, 75), (329, 328, 72, 73), (75, 74, 332, 333), (83, 82, 80, 81), (79, 77, 76, 78), (79, 78, 82, 83), (81, 80, 76, 77), (344, 348, 86, 84), (349, 345, 85, 87), (345, 344, 84, 85), (87, 86, 348, 349), (95, 94, 92, 93), (91, 89, 88, 90), (91, 90, 94, 95), (93, 92, 88, 89), (360, 364, 98, 96), (365, 361, 97, 99), (361, 360, 96, 97), (99, 98, 364, 365), (107, 106, 104, 105), (103, 101, 100, 102), (103, 102, 106, 107), (105, 104, 100, 101), (376, 380, 110, 108), (381, 377, 109, 111), (377, 376, 108, 109), (111, 110, 380, 381), (119, 118, 116, 117), (115, 113, 112, 114), (115, 114, 118, 119), (117, 116, 112, 113), (392, 396, 122, 120), (397, 393, 121, 123), (393, 392, 120, 121), (123, 122, 396, 397), (131, 130, 128, 129), (127, 125, 124, 126), (127, 126, 130, 131), (129, 128, 124, 125), (408, 412, 134, 132), (413, 409, 133, 135), (409, 408, 132, 133), (135, 134, 412, 413), (143, 142, 140, 141), (139, 137, 136, 138), (139, 138, 142, 143), (141, 140, 136, 137), (424, 428, 146, 144), (429, 425, 145, 147), (425, 424, 144, 145), (147, 146, 428, 429), (155, 154, 152, 153), (151, 149, 148, 150), (151, 150, 154, 155), (153, 152, 148, 149), (440, 444, 158, 156), (445, 441, 157, 159), (441, 440, 156, 157), (159, 158, 444, 445), (162, 163, 167, 166), (164, 165, 161, 160), (162, 166, 164, 160), (167, 163, 161, 165), (170, 171, 175, 174), (172, 173, 169, 168), (170, 174, 172, 168), (175, 171, 169, 173), (183, 182, 180, 181), (179, 177, 176, 178), (179, 178, 182, 183), (181, 180, 176, 177), (191, 190, 188, 189), (187, 185, 184, 186), (187, 186, 190, 191), (189, 188, 184, 185), (199, 198, 196, 197), (195, 193, 192, 194), (195, 194, 198, 199), (197, 196, 192, 193), (207, 206, 204, 205), (203, 201, 200, 202), (203, 202, 206, 207), (205, 204, 200, 201), (215, 214, 212, 213), (211, 209, 208, 210), (211, 210, 214, 215), (213, 212, 208, 209), (216, 218, 219, 217), (222, 220, 221, 223), (218, 216, 220, 222), (223, 221, 217, 219), (226, 230, 231, 227), (228, 224, 225, 229), (226, 224, 228, 230), (231, 229, 225, 227), (234, 238, 239, 235), (236, 232, 233, 237), (234, 232, 236, 238), (239, 237, 233, 235), (247, 245, 244, 246), (243, 242, 240, 241), (243, 247, 246, 242), (245, 241, 240, 244), (248, 250, 254, 252), (253, 255, 251, 249), (249, 251, 250, 248), (255, 253, 252, 254), (256, 258, 259, 257), (262, 260, 261, 263), (258, 256, 260, 262), (263, 261, 257, 259), (264, 266, 267, 265), (270, 268, 269, 271), (266, 264, 268, 270), (271, 269, 265, 267), (272, 274, 275, 273), (278, 276, 277, 279), (274, 272, 276, 278), (279, 277, 273, 275), (280, 282, 283, 281), (286, 284, 285, 287), (282, 280, 284, 286), (287, 285, 281, 283), (288, 290, 291, 289), (294, 292, 293, 295), (290, 288, 292, 294), (295, 293, 289, 291), (296, 298, 299, 297), (302, 300, 301, 303), (298, 296, 300, 302), (303, 301, 297, 299), (304, 306, 307, 305), (310, 308, 309, 311), (306, 304, 308, 310), (311, 309, 305, 307), (312, 314, 315, 313), (318, 316, 317, 319), (314, 312, 316, 318), (319, 317, 313, 315), (327, 325, 324, 326), (323, 322, 320, 321), (323, 327, 326, 322), (325, 321, 320, 324), (328, 330, 334, 332), (333, 335, 331, 329), (329, 331, 330, 328), (335, 333, 332, 334), (343, 341, 340, 342), (339, 338, 336, 337), (339, 343, 342, 338), (341, 337, 336, 340), (344, 346, 350, 348), (349, 351, 347, 345), (345, 347, 346, 344), (351, 349, 348, 350), (359, 357, 356, 358), (355, 354, 352, 353), (355, 359, 358, 354), (357, 353, 352, 356), (360, 362, 366, 364), (365, 367, 363, 361), (361, 363, 362, 360), (367, 365, 364, 366), (375, 373, 372, 374), (371, 370, 368, 369), (371, 375, 374, 370), (373, 369, 368, 372), (376, 378, 382, 380), (381, 383, 379, 377), (377, 379, 378, 376), (383, 381, 380, 382), (391, 389, 388, 390), (387, 386, 384, 385), (387, 391, 390, 386), (389, 385, 384, 388), (392, 394, 398, 396), (397, 399, 395, 393), (393, 395, 394, 392), (399, 397, 396, 398), (407, 405, 404, 406), (403, 402, 400, 401), (403, 407, 406, 402), (405, 401, 400, 404), (408, 410, 414, 412), (413, 415, 411, 409), (409, 411, 410, 408), (415, 413, 412, 414), (423, 421, 420, 422), (419, 418, 416, 417), (419, 423, 422, 418), (421, 417, 416, 420), (424, 426, 430, 428), (429, 431, 427, 425), (425, 427, 426, 424), (431, 429, 428, 430), (439, 437, 436, 438), (435, 434, 432, 433), (435, 439, 438, 434), (437, 433, 432, 436), (440, 442, 446, 444), (445, 447, 443, 441), (441, 443, 442, 440), (447, 445, 444, 446)])
_uv = me_cube_013.uv_layers.new(name='UVMap')
_uv.uv.foreach_set('vector', [-1.136, 0.5, -1.1, 0.2501, 2.136, 0.2501, 2.1, 0.5, 2.1, 0.7499, 2.136, 1.0, -1.1, 1.0, -1.136, 0.7499, 2.1, 0.5, 2.1, 0.7499, -1.136, 0.7499, -1.136, 0.5, 2.136, 0.0, 2.136, 0.2501, -1.1, 0.2501, -1.1, 0.0, 0.0, 0.0, 1.0, 0.0, 1.0, 1.0, 0.0, 1.0, 0.0, 0.0, 1.0, 0.0, 1.0, 1.0, 0.0, 1.0, 0.0, 0.0, 1.0, 0.0, 1.0, 1.0, 0.0, 1.0, 0.0, 0.0, 1.0, 0.0, 1.0, 1.0, 0.0, 1.0, -1.988, 0.9999, -1.988, 0.7499, 2.988, 0.7499, 2.988, 0.9999, 2.988, 0.25, 2.988, 0.5, -1.988, 0.5, -1.988, 0.2501, -1.988, 2.766e-05, 2.988, 2.697e-05, 2.988, 0.25, -1.988, 0.2501, 2.988, 0.7499, -1.988, 0.7499, -1.988, 0.5, 2.988, 0.5, 0.1545, 0.5, 0.4191, 0.5, 0.4469, 0.75, 0.1545, 0.75, 0.1545, 0.2501, 0.1545, 9.722e-05, 0.4469, 9.727e-05, 0.4191, 0.2501, 0.1545, 0.2501, 0.4191, 0.2501, 0.4191, 0.5, 0.1545, 0.5, 0.1545, 0.75, 0.4469, 0.75, 0.4469, 1.0, 0.1545, 1.0, 1.587, 3.999e-05, 1.587, 0.2501, -0.4249, 0.2501, -0.4249, 3.999e-05, 1.587, 0.5, 1.587, 0.7499, -0.6484, 0.7499, -0.6484, 0.5, 1.587, 0.7499, 1.587, 1.0, -0.4249, 1.0, -0.6484, 0.7499, -0.6484, 0.5, -0.4249, 0.2501, 1.587, 0.2501, 1.587, 0.5, -1.136, 0.5, -1.1, 0.2501, 2.136, 0.2501, 2.1, 0.5, 2.1, 0.7499, 2.136, 1.0, -1.1, 1.0, -1.136, 0.7499, 2.1, 0.5, 2.1, 0.7499, -1.136, 0.7499, -1.136, 0.5, 2.136, 0.0, 2.136, 0.2501, -1.1, 0.2501, -1.1, 0.0, -1.136, 0.5, -1.1, 0.2501, 2.136, 0.2501, 2.1, 0.5, 2.1, 0.7499, 2.136, 1.0, -1.1, 1.0, -1.136, 0.7499, 2.1, 0.5, 2.1, 0.7499, -1.136, 0.7499, -1.136, 0.5, 2.136, 0.0, 2.136, 0.2501, -1.1, 0.2501, -1.1, 0.0, -1.136, 0.5, -1.1, 0.2501, 2.136, 0.2501, 2.1, 0.5, 2.1, 0.7499, 2.136, 1.0, -1.1, 1.0, -1.136, 0.7499, 2.1, 0.5, 2.1, 0.7499, -1.136, 0.7499, -1.136, 0.5, 2.136, 0.0, 2.136, 0.2501, -1.1, 0.2501, -1.1, 0.0, -1.136, 0.5, -1.1, 0.2501, 2.136, 0.2501, 2.1, 0.5, 2.1, 0.7499, 2.136, 1.0, -1.1, 1.0, -1.136, 0.7499, 2.1, 0.5, 2.1, 0.7499, -1.136, 0.7499, -1.136, 0.5, 2.136, 0.0, 2.136, 0.2501, -1.1, 0.2501, -1.1, 0.0, -1.136, 0.5, -1.1, 0.2501, 2.136, 0.2501, 2.1, 0.5, 2.1, 0.7499, 2.136, 1.0, -1.1, 1.0, -1.136, 0.7499, 2.1, 0.5, 2.1, 0.7499, -1.136, 0.7499, -1.136, 0.5, 2.136, 0.0, 2.136, 0.2501, -1.1, 0.2501, -1.1, 0.0, -1.136, 0.5, -1.1, 0.2501, 2.136, 0.2501, 2.1, 0.5, 2.1, 0.7499, 2.136, 1.0, -1.1, 1.0, -1.136, 0.7499, 2.1, 0.5, 2.1, 0.7499, -1.136, 0.7499, -1.136, 0.5, 2.136, 0.0, 2.136, 0.2501, -1.1, 0.2501, -1.1, 0.0, -1.136, 0.5, -1.1, 0.2501, 2.136, 0.2501, 2.1, 0.5, 2.1, 0.7499, 2.136, 1.0, -1.1, 1.0, -1.136, 0.7499, 2.1, 0.5, 2.1, 0.7499, -1.136, 0.7499, -1.136, 0.5, 2.136, 0.0, 2.136, 0.2501, -1.1, 0.2501, -1.1, 0.0, -1.136, 0.5, -1.1, 0.2501, 2.136, 0.2501, 2.1, 0.5, 2.1, 0.7499, 2.136, 1.0, -1.1, 1.0, -1.136, 0.7499, 2.1, 0.5, 2.1, 0.7499, -1.136, 0.7499, -1.136, 0.5, 2.136, 0.0, 2.136, 0.2501, -1.1, 0.2501, -1.1, 0.0, 0.1545, 0.5, 0.4191, 0.5, 0.4469, 0.75, 0.1545, 0.75, 0.1545, 0.2501, 0.1545, 9.722e-05, 0.4469, 9.727e-05, 0.4191, 0.2501, 0.1545, 0.2501, 0.4191, 0.2501, 0.4191, 0.5, 0.1545, 0.5, 0.1545, 0.75, 0.4469, 0.75, 0.4469, 1.0, 0.1545, 1.0, 1.587, 3.999e-05, 1.587, 0.2501, -0.4249, 0.2501, -0.4249, 3.999e-05, 1.587, 0.5, 1.587, 0.7499, -0.6484, 0.7499, -0.6484, 0.5, 1.587, 0.7499, 1.587, 1.0, -0.4249, 1.0, -0.6484, 0.7499, -0.6484, 0.5, -0.4249, 0.2501, 1.587, 0.2501, 1.587, 0.5, 0.1545, 0.5, 0.4191, 0.5, 0.4469, 0.75, 0.1545, 0.75, 0.1545, 0.2501, 0.1545, 9.722e-05, 0.4469, 9.727e-05, 0.4191, 0.2501, 0.1545, 0.2501, 0.4191, 0.2501, 0.4191, 0.5, 0.1545, 0.5, 0.1545, 0.75, 0.4469, 0.75, 0.4469, 1.0, 0.1545, 1.0, 1.587, 3.999e-05, 1.587, 0.2501, -0.4249, 0.2501, -0.4249, 3.999e-05, 1.587, 0.5, 1.587, 0.7499, -0.6484, 0.7499, -0.6484, 0.5, 1.587, 0.7499, 1.587, 1.0, -0.4249, 1.0, -0.6484, 0.7499, -0.6484, 0.5, -0.4249, 0.2501, 1.587, 0.2501, 1.587, 0.5, 0.1545, 0.5, 0.4191, 0.5, 0.4469, 0.75, 0.1545, 0.75, 0.1545, 0.2501, 0.1545, 9.722e-05, 0.4469, 9.727e-05, 0.4191, 0.2501, 0.1545, 0.2501, 0.4191, 0.2501, 0.4191, 0.5, 0.1545, 0.5, 0.1545, 0.75, 0.4469, 0.75, 0.4469, 1.0, 0.1545, 1.0, 1.587, 3.999e-05, 1.587, 0.2501, -0.4249, 0.2501, -0.4249, 3.999e-05, 1.587, 0.5, 1.587, 0.7499, -0.6484, 0.7499, -0.6484, 0.5, 1.587, 0.7499, 1.587, 1.0, -0.4249, 1.0, -0.6484, 0.7499, -0.6484, 0.5, -0.4249, 0.2501, 1.587, 0.2501, 1.587, 0.5, 0.1545, 0.5, 0.4191, 0.5, 0.4469, 0.75, 0.1545, 0.75, 0.1545, 0.2501, 0.1545, 9.722e-05, 0.4469, 9.727e-05, 0.4191, 0.2501, 0.1545, 0.2501, 0.4191, 0.2501, 0.4191, 0.5, 0.1545, 0.5, 0.1545, 0.75, 0.4469, 0.75, 0.4469, 1.0, 0.1545, 1.0, 1.587, 3.999e-05, 1.587, 0.2501, -0.4249, 0.2501, -0.4249, 3.999e-05, 1.587, 0.5, 1.587, 0.7499, -0.6484, 0.7499, -0.6484, 0.5, 1.587, 0.7499, 1.587, 1.0, -0.4249, 1.0, -0.6484, 0.7499, -0.6484, 0.5, -0.4249, 0.2501, 1.587, 0.2501, 1.587, 0.5, 0.1545, 0.5, 0.4191, 0.5, 0.4469, 0.75, 0.1545, 0.75, 0.1545, 0.2501, 0.1545, 9.722e-05, 0.4469, 9.727e-05, 0.4191, 0.2501, 0.1545, 0.2501, 0.4191, 0.2501, 0.4191, 0.5, 0.1545, 0.5, 0.1545, 0.75, 0.4469, 0.75, 0.4469, 1.0, 0.1545, 1.0, 1.587, 3.999e-05, 1.587, 0.2501, -0.4249, 0.2501, -0.4249, 3.999e-05, 1.587, 0.5, 1.587, 0.7499, -0.6484, 0.7499, -0.6484, 0.5, 1.587, 0.7499, 1.587, 1.0, -0.4249, 1.0, -0.6484, 0.7499, -0.6484, 0.5, -0.4249, 0.2501, 1.587, 0.2501, 1.587, 0.5, 0.1545, 0.5, 0.4191, 0.5, 0.4469, 0.75, 0.1545, 0.75, 0.1545, 0.2501, 0.1545, 9.722e-05, 0.4469, 9.727e-05, 0.4191, 0.2501, 0.1545, 0.2501, 0.4191, 0.2501, 0.4191, 0.5, 0.1545, 0.5, 0.1545, 0.75, 0.4469, 0.75, 0.4469, 1.0, 0.1545, 1.0, 1.587, 3.999e-05, 1.587, 0.2501, -0.4249, 0.2501, -0.4249, 3.999e-05, 1.587, 0.5, 1.587, 0.7499, -0.6484, 0.7499, -0.6484, 0.5, 1.587, 0.7499, 1.587, 1.0, -0.4249, 1.0, -0.6484, 0.7499, -0.6484, 0.5, -0.4249, 0.2501, 1.587, 0.2501, 1.587, 0.5, 0.1545, 0.5, 0.4191, 0.5, 0.4469, 0.75, 0.1545, 0.75, 0.1545, 0.2501, 0.1545, 9.722e-05, 0.4469, 9.727e-05, 0.4191, 0.2501, 0.1545, 0.2501, 0.4191, 0.2501, 0.4191, 0.5, 0.1545, 0.5, 0.1545, 0.75, 0.4469, 0.75, 0.4469, 1.0, 0.1545, 1.0, 1.587, 3.999e-05, 1.587, 0.2501, -0.4249, 0.2501, -0.4249, 3.999e-05, 1.587, 0.5, 1.587, 0.7499, -0.6484, 0.7499, -0.6484, 0.5, 1.587, 0.7499, 1.587, 1.0, -0.4249, 1.0, -0.6484, 0.7499, -0.6484, 0.5, -0.4249, 0.2501, 1.587, 0.2501, 1.587, 0.5, 0.1545, 0.5, 0.4191, 0.5, 0.4469, 0.75, 0.1545, 0.75, 0.1545, 0.2501, 0.1545, 9.722e-05, 0.4469, 9.727e-05, 0.4191, 0.2501, 0.1545, 0.2501, 0.4191, 0.2501, 0.4191, 0.5, 0.1545, 0.5, 0.1545, 0.75, 0.4469, 0.75, 0.4469, 1.0, 0.1545, 1.0, 1.587, 3.999e-05, 1.587, 0.2501, -0.4249, 0.2501, -0.4249, 3.999e-05, 1.587, 0.5, 1.587, 0.7499, -0.6484, 0.7499, -0.6484, 0.5, 1.587, 0.7499, 1.587, 1.0, -0.4249, 1.0, -0.6484, 0.7499, -0.6484, 0.5, -0.4249, 0.2501, 1.587, 0.2501, 1.587, 0.5, 0.0, 0.0, 1.0, 0.0, 1.0, 1.0, 0.0, 1.0, 0.0, 0.0, 1.0, 0.0, 1.0, 1.0, 0.0, 1.0, 0.0, 0.0, 1.0, 0.0, 1.0, 1.0, 0.0, 1.0, 0.0, 0.0, 1.0, 0.0, 1.0, 1.0, 0.0, 1.0, -1.988, 0.9999, -1.988, 0.7499, 2.988, 0.7499, 2.988, 0.9999, 2.988, 0.25, 2.988, 0.5, -1.988, 0.5, -1.988, 0.2501, -1.988, 2.766e-05, 2.988, 2.697e-05, 2.988, 0.25, -1.988, 0.2501, 2.988, 0.7499, -1.988, 0.7499, -1.988, 0.5, 2.988, 0.5, 0.2053, 0.5, 0.5357, 0.5, 0.5705, 0.75, 0.2053, 0.75, 0.2053, 0.2501, 0.2053, 9.722e-05, 0.5705, 9.727e-05, 0.5357, 0.2501, 0.2053, 0.2501, 0.5357, 0.2501, 0.5357, 0.5, 0.2053, 0.5, 0.2053, 0.75, 0.5705, 0.75, 0.5705, 1.0, 0.2053, 1.0, 0.2053, 0.5, 0.5357, 0.5, 0.5705, 0.75, 0.2053, 0.75, 0.2053, 0.2501, 0.2053, 9.722e-05, 0.5705, 9.727e-05, 0.5357, 0.2501, 0.2053, 0.2501, 0.5357, 0.2501, 0.5357, 0.5, 0.2053, 0.5, 0.2053, 0.75, 0.5705, 0.75, 0.5705, 1.0, 0.2053, 1.0, 0.2053, 0.5, 0.5357, 0.5, 0.5705, 0.75, 0.2053, 0.75, 0.2053, 0.2501, 0.2053, 9.722e-05, 0.5705, 9.727e-05, 0.5357, 0.2501, 0.2053, 0.2501, 0.5357, 0.2501, 0.5357, 0.5, 0.2053, 0.5, 0.2053, 0.75, 0.5705, 0.75, 0.5705, 1.0, 0.2053, 1.0, 0.2053, 0.5, 0.5357, 0.5, 0.5705, 0.75, 0.2053, 0.75, 0.2053, 0.2501, 0.2053, 9.722e-05, 0.5705, 9.727e-05, 0.5357, 0.2501, 0.2053, 0.2501, 0.5357, 0.2501, 0.5357, 0.5, 0.2053, 0.5, 0.2053, 0.75, 0.5705, 0.75, 0.5705, 1.0, 0.2053, 1.0, 0.2053, 0.5, 0.5357, 0.5, 0.5705, 0.75, 0.2053, 0.75, 0.2053, 0.2501, 0.2053, 9.722e-05, 0.5705, 9.727e-05, 0.5357, 0.2501, 0.2053, 0.2501, 0.5357, 0.2501, 0.5357, 0.5, 0.2053, 0.5, 0.2053, 0.75, 0.5705, 0.75, 0.5705, 1.0, 0.2053, 1.0, -1.136, 0.5, 2.1, 0.5, 2.136, 0.2501, -1.1, 0.2501, 2.1, 0.7499, -1.136, 0.7499, -1.1, 1.0, 2.136, 1.0, 2.1, 0.5, -1.136, 0.5, -1.136, 0.7499, 2.1, 0.7499, 2.136, 0.0, -1.1, 0.0, -1.1, 0.2501, 2.136, 0.2501, 0.0, 0.0, 0.0, 1.0, 1.0, 1.0, 1.0, 0.0, 0.0, 0.0, 0.0, 1.0, 1.0, 1.0, 1.0, 0.0, 0.0, 0.0, 0.0, 1.0, 1.0, 1.0, 1.0, 0.0, 0.0, 0.0, 0.0, 1.0, 1.0, 1.0, 1.0, 0.0, -1.988, 0.9999, 2.988, 0.9999, 2.988, 0.7499, -1.988, 0.7499, 2.988, 0.25, -1.988, 0.2501, -1.988, 0.5, 2.988, 0.5, -1.988, 2.766e-05, -1.988, 0.2501, 2.988, 0.25, 2.988, 2.697e-05, 2.988, 0.7499, 2.988, 0.5, -1.988, 0.5, -1.988, 0.7499, 0.1545, 0.5, 0.1545, 0.75, 0.4469, 0.75, 0.4191, 0.5, 0.1545, 0.2501, 0.4191, 0.2501, 0.4469, 9.727e-05, 0.1545, 9.722e-05, 0.1545, 0.2501, 0.1545, 0.5, 0.4191, 0.5, 0.4191, 0.2501, 0.1545, 0.75, 0.1545, 1.0, 0.4469, 1.0, 0.4469, 0.75, 1.587, 3.999e-05, -0.4249, 3.999e-05, -0.4249, 0.2501, 1.587, 0.2501, 1.587, 0.5, -0.6484, 0.5, -0.6484, 0.7499, 1.587, 0.7499, 1.587, 0.7499, -0.6484, 0.7499, -0.4249, 1.0, 1.587, 1.0, -0.6484, 0.5, 1.587, 0.5, 1.587, 0.2501, -0.4249, 0.2501, -1.136, 0.5, 2.1, 0.5, 2.136, 0.2501, -1.1, 0.2501, 2.1, 0.7499, -1.136, 0.7499, -1.1, 1.0, 2.136, 1.0, 2.1, 0.5, -1.136, 0.5, -1.136, 0.7499, 2.1, 0.7499, 2.136, 0.0, -1.1, 0.0, -1.1, 0.2501, 2.136, 0.2501, -1.136, 0.5, 2.1, 0.5, 2.136, 0.2501, -1.1, 0.2501, 2.1, 0.7499, -1.136, 0.7499, -1.1, 1.0, 2.136, 1.0, 2.1, 0.5, -1.136, 0.5, -1.136, 0.7499, 2.1, 0.7499, 2.136, 0.0, -1.1, 0.0, -1.1, 0.2501, 2.136, 0.2501, -1.136, 0.5, 2.1, 0.5, 2.136, 0.2501, -1.1, 0.2501, 2.1, 0.7499, -1.136, 0.7499, -1.1, 1.0, 2.136, 1.0, 2.1, 0.5, -1.136, 0.5, -1.136, 0.7499, 2.1, 0.7499, 2.136, 0.0, -1.1, 0.0, -1.1, 0.2501, 2.136, 0.2501, -1.136, 0.5, 2.1, 0.5, 2.136, 0.2501, -1.1, 0.2501, 2.1, 0.7499, -1.136, 0.7499, -1.1, 1.0, 2.136, 1.0, 2.1, 0.5, -1.136, 0.5, -1.136, 0.7499, 2.1, 0.7499, 2.136, 0.0, -1.1, 0.0, -1.1, 0.2501, 2.136, 0.2501, -1.136, 0.5, 2.1, 0.5, 2.136, 0.2501, -1.1, 0.2501, 2.1, 0.7499, -1.136, 0.7499, -1.1, 1.0, 2.136, 1.0, 2.1, 0.5, -1.136, 0.5, -1.136, 0.7499, 2.1, 0.7499, 2.136, 0.0, -1.1, 0.0, -1.1, 0.2501, 2.136, 0.2501, -1.136, 0.5, 2.1, 0.5, 2.136, 0.2501, -1.1, 0.2501, 2.1, 0.7499, -1.136, 0.7499, -1.1, 1.0, 2.136, 1.0, 2.1, 0.5, -1.136, 0.5, -1.136, 0.7499, 2.1, 0.7499, 2.136, 0.0, -1.1, 0.0, -1.1, 0.2501, 2.136, 0.2501, -1.136, 0.5, 2.1, 0.5, 2.136, 0.2501, -1.1, 0.2501, 2.1, 0.7499, -1.136, 0.7499, -1.1, 1.0, 2.136, 1.0, 2.1, 0.5, -1.136, 0.5, -1.136, 0.7499, 2.1, 0.7499, 2.136, 0.0, -1.1, 0.0, -1.1, 0.2501, 2.136, 0.2501, -1.136, 0.5, 2.1, 0.5, 2.136, 0.2501, -1.1, 0.2501, 2.1, 0.7499, -1.136, 0.7499, -1.1, 1.0, 2.136, 1.0, 2.1, 0.5, -1.136, 0.5, -1.136, 0.7499, 2.1, 0.7499, 2.136, 0.0, -1.1, 0.0, -1.1, 0.2501, 2.136, 0.2501, 0.1545, 0.5, 0.1545, 0.75, 0.4469, 0.75, 0.4191, 0.5, 0.1545, 0.2501, 0.4191, 0.2501, 0.4469, 9.727e-05, 0.1545, 9.722e-05, 0.1545, 0.2501, 0.1545, 0.5, 0.4191, 0.5, 0.4191, 0.2501, 0.1545, 0.75, 0.1545, 1.0, 0.4469, 1.0, 0.4469, 0.75, 1.587, 3.999e-05, -0.4249, 3.999e-05, -0.4249, 0.2501, 1.587, 0.2501, 1.587, 0.5, -0.6484, 0.5, -0.6484, 0.7499, 1.587, 0.7499, 1.587, 0.7499, -0.6484, 0.7499, -0.4249, 1.0, 1.587, 1.0, -0.6484, 0.5, 1.587, 0.5, 1.587, 0.2501, -0.4249, 0.2501, 0.1545, 0.5, 0.1545, 0.75, 0.4469, 0.75, 0.4191, 0.5, 0.1545, 0.2501, 0.4191, 0.2501, 0.4469, 9.727e-05, 0.1545, 9.722e-05, 0.1545, 0.2501, 0.1545, 0.5, 0.4191, 0.5, 0.4191, 0.2501, 0.1545, 0.75, 0.1545, 1.0, 0.4469, 1.0, 0.4469, 0.75, 1.587, 3.999e-05, -0.4249, 3.999e-05, -0.4249, 0.2501, 1.587, 0.2501, 1.587, 0.5, -0.6484, 0.5, -0.6484, 0.7499, 1.587, 0.7499, 1.587, 0.7499, -0.6484, 0.7499, -0.4249, 1.0, 1.587, 1.0, -0.6484, 0.5, 1.587, 0.5, 1.587, 0.2501, -0.4249, 0.2501, 0.1545, 0.5, 0.1545, 0.75, 0.4469, 0.75, 0.4191, 0.5, 0.1545, 0.2501, 0.4191, 0.2501, 0.4469, 9.727e-05, 0.1545, 9.722e-05, 0.1545, 0.2501, 0.1545, 0.5, 0.4191, 0.5, 0.4191, 0.2501, 0.1545, 0.75, 0.1545, 1.0, 0.4469, 1.0, 0.4469, 0.75, 1.587, 3.999e-05, -0.4249, 3.999e-05, -0.4249, 0.2501, 1.587, 0.2501, 1.587, 0.5, -0.6484, 0.5, -0.6484, 0.7499, 1.587, 0.7499, 1.587, 0.7499, -0.6484, 0.7499, -0.4249, 1.0, 1.587, 1.0, -0.6484, 0.5, 1.587, 0.5, 1.587, 0.2501, -0.4249, 0.2501, 0.1545, 0.5, 0.1545, 0.75, 0.4469, 0.75, 0.4191, 0.5, 0.1545, 0.2501, 0.4191, 0.2501, 0.4469, 9.727e-05, 0.1545, 9.722e-05, 0.1545, 0.2501, 0.1545, 0.5, 0.4191, 0.5, 0.4191, 0.2501, 0.1545, 0.75, 0.1545, 1.0, 0.4469, 1.0, 0.4469, 0.75, 1.587, 3.999e-05, -0.4249, 3.999e-05, -0.4249, 0.2501, 1.587, 0.2501, 1.587, 0.5, -0.6484, 0.5, -0.6484, 0.7499, 1.587, 0.7499, 1.587, 0.7499, -0.6484, 0.7499, -0.4249, 1.0, 1.587, 1.0, -0.6484, 0.5, 1.587, 0.5, 1.587, 0.2501, -0.4249, 0.2501, 0.1545, 0.5, 0.1545, 0.75, 0.4469, 0.75, 0.4191, 0.5, 0.1545, 0.2501, 0.4191, 0.2501, 0.4469, 9.727e-05, 0.1545, 9.722e-05, 0.1545, 0.2501, 0.1545, 0.5, 0.4191, 0.5, 0.4191, 0.2501, 0.1545, 0.75, 0.1545, 1.0, 0.4469, 1.0, 0.4469, 0.75, 1.587, 3.999e-05, -0.4249, 3.999e-05, -0.4249, 0.2501, 1.587, 0.2501, 1.587, 0.5, -0.6484, 0.5, -0.6484, 0.7499, 1.587, 0.7499, 1.587, 0.7499, -0.6484, 0.7499, -0.4249, 1.0, 1.587, 1.0, -0.6484, 0.5, 1.587, 0.5, 1.587, 0.2501, -0.4249, 0.2501, 0.1545, 0.5, 0.1545, 0.75, 0.4469, 0.75, 0.4191, 0.5, 0.1545, 0.2501, 0.4191, 0.2501, 0.4469, 9.727e-05, 0.1545, 9.722e-05, 0.1545, 0.2501, 0.1545, 0.5, 0.4191, 0.5, 0.4191, 0.2501, 0.1545, 0.75, 0.1545, 1.0, 0.4469, 1.0, 0.4469, 0.75, 1.587, 3.999e-05, -0.4249, 3.999e-05, -0.4249, 0.2501, 1.587, 0.2501, 1.587, 0.5, -0.6484, 0.5, -0.6484, 0.7499, 1.587, 0.7499, 1.587, 0.7499, -0.6484, 0.7499, -0.4249, 1.0, 1.587, 1.0, -0.6484, 0.5, 1.587, 0.5, 1.587, 0.2501, -0.4249, 0.2501, 0.1545, 0.5, 0.1545, 0.75, 0.4469, 0.75, 0.4191, 0.5, 0.1545, 0.2501, 0.4191, 0.2501, 0.4469, 9.727e-05, 0.1545, 9.722e-05, 0.1545, 0.2501, 0.1545, 0.5, 0.4191, 0.5, 0.4191, 0.2501, 0.1545, 0.75, 0.1545, 1.0, 0.4469, 1.0, 0.4469, 0.75, 1.587, 3.999e-05, -0.4249, 3.999e-05, -0.4249, 0.2501, 1.587, 0.2501, 1.587, 0.5, -0.6484, 0.5, -0.6484, 0.7499, 1.587, 0.7499, 1.587, 0.7499, -0.6484, 0.7499, -0.4249, 1.0, 1.587, 1.0, -0.6484, 0.5, 1.587, 0.5, 1.587, 0.2501, -0.4249, 0.2501, 0.1545, 0.5, 0.1545, 0.75, 0.4469, 0.75, 0.4191, 0.5, 0.1545, 0.2501, 0.4191, 0.2501, 0.4469, 9.727e-05, 0.1545, 9.722e-05, 0.1545, 0.2501, 0.1545, 0.5, 0.4191, 0.5, 0.4191, 0.2501, 0.1545, 0.75, 0.1545, 1.0, 0.4469, 1.0, 0.4469, 0.75, 1.587, 3.999e-05, -0.4249, 3.999e-05, -0.4249, 0.2501, 1.587, 0.2501, 1.587, 0.5, -0.6484, 0.5, -0.6484, 0.7499, 1.587, 0.7499, 1.587, 0.7499, -0.6484, 0.7499, -0.4249, 1.0, 1.587, 1.0, -0.6484, 0.5, 1.587, 0.5, 1.587, 0.2501, -0.4249, 0.2501])
me_cube_013.materials.append(mat_rangka_genteng)
me_cube_013.use_remesh_preserve_volume = False
me_cube_013.use_remesh_preserve_attributes = False
me_cube_013.use_mirror_vertex_groups = False
me_cube_013.update()

# ---- curves / text
cu_beziercurve_001 = bpy.data.curves.new('BezierCurve.001', 'CURVE')
cu_beziercurve_001.dimensions = '3D'
_sp = cu_beziercurve_001.splines.new('BEZIER'); _sp.bezier_points.add(8)
_sp.bezier_points.foreach_set('co', [0.0, -0.4075, 0.75, 0.0, -0.4075, 1.36, 0.11, -0.4075, 1.37, 0.11, -0.4075, 1.58, -0.11, -0.4075, 1.58, -0.11, -0.4075, 1.37, 0.01, -0.4175, 1.35, 0.01, -0.3575, 1.37, 0.01, 1.7, 1.37])
_sp.bezier_points.foreach_set('handle_left', [-7.07e-12, -0.4075, 0.75, 0.0, -0.4075, 1.35, 0.09929, -0.4075, 1.359, 0.1207, -0.4075, 1.569, -0.09929, -0.4075, 1.591, -0.1224, -0.4075, 1.379, 0.001302, -0.4299, 1.35, 0.009998, -0.3727, 1.37, 0.009989, 1.685, 1.37])
_sp.bezier_points.foreach_set('handle_right', [4.215e-07, -0.4075, 0.7571, 0.0, -0.4075, 1.37, 0.1207, -0.4075, 1.381, 0.09929, -0.4075, 1.591, -0.1207, -0.4075, 1.569, -0.09759, -0.4075, 1.361, 0.0187, -0.4051, 1.35, 0.01001, -0.2924, 1.37, 0.01001, 1.715, 1.37])
for _p, _l, _r in zip(_sp.bezier_points, ['ALIGNED', 'ALIGNED', 'ALIGNED', 'ALIGNED', 'ALIGNED', 'ALIGNED', 'ALIGNED', 'ALIGNED', 'ALIGNED'], ['ALIGNED', 'ALIGNED', 'ALIGNED', 'ALIGNED', 'ALIGNED', 'ALIGNED', 'ALIGNED', 'ALIGNED', 'ALIGNED']): _p.handle_left_type = _l; _p.handle_right_type = _r
_sp.order_u = 0
_sp.order_v = 0
cu_beziercurve_001.use_path = True
cu_beziercurve_001.use_path_clamp = True
cu_beziercurve_001.bevel_resolution = 2
cu_beziercurve_001.bevel_depth = 0.006
cu_beziercurve_001.fill_mode = 'FULL'

# ---- objects
ob_camera = bpy.data.objects.new('Camera', cam_camera)
ob_sun = bpy.data.objects.new('Sun', light_sun)
ob_plane = bpy.data.objects.new('Plane', me_plane)
ob_sphere = bpy.data.objects.new('Sphere', me_sphere_001)
ob_tembok = bpy.data.objects.new('Tembok', me_cube_000)
ob_genteng = bpy.data.objects.new('Genteng', me_plane_001)
ob_beziercurve = bpy.data.objects.new('BezierCurve', cu_beziercurve_001)
ob_rangka_genteng = bpy.data.objects.new('Rangka_Genteng', me_cube_013)

# ---- transforms, parenting, visibility, modifiers, constraints
ob_camera.location = (-3.85, -2.796, 1.6)
ob_camera.rotation_euler = (1.873, 8.122e-05, 5.265)
ob_camera.lineart.crease_threshold = 0.0
ob_sun.location = (0.0, 0.0, 0.4046)
ob_sun.lineart.crease_threshold = 0.0
ob_plane.location = (0.0, 0.0, 0.0)
ob_plane.lineart.crease_threshold = 0.0
ob_sphere.location = (-0.749, -0.1064, 3.207)
ob_sphere.lineart.crease_threshold = 0.0
ob_tembok.location = (0.0, 2.06, 0.0)
ob_tembok.lineart.crease_threshold = 0.0
ob_genteng.location = (2.6, 2.0, 5.5)
ob_genteng.lineart.crease_threshold = 0.0
ob_beziercurve.location = (-0.75, 0.3, 1.925)
ob_beziercurve.lineart.crease_threshold = 0.0
ob_rangka_genteng.location = (0.0, 2.0, 0.0)
ob_rangka_genteng.lineart.crease_threshold = 0.0

# ---- collection membership
col_collection_1.objects.link(ob_camera)
col_collection_1.objects.link(ob_sun)
col_collection_1.objects.link(ob_plane)
col_collection_1.objects.link(ob_sphere)
col_collection_1.objects.link(ob_tembok)
col_collection_1.objects.link(ob_genteng)
col_collection_2.objects.link(ob_beziercurve)
col_collection_2.objects.link(ob_rangka_genteng)

# ---- scene / render settings (as saved in the file)
scene.camera = ob_camera
scene.frame_start = 1; scene.frame_end = 250; scene.frame_set(1)
scene.render.engine = 'BLENDER_EEVEE_NEXT'
scene.render.resolution_percentage = 50
scene.render.dither_intensity = 0.0
scene.cycles.use_denoising = False
scene.cycles.samples = 128
scene.cycles.sampling_pattern = 'TABULATED_SOBOL'
scene.cycles.use_adaptive_sampling = False
scene.cycles.use_light_tree = False
scene.cycles.blur_glossy = 0.0
scene.cycles.sample_clamp_indirect = 0.0
scene.view_settings.view_transform = 'Standard'
bpy.context.view_layer.update()
